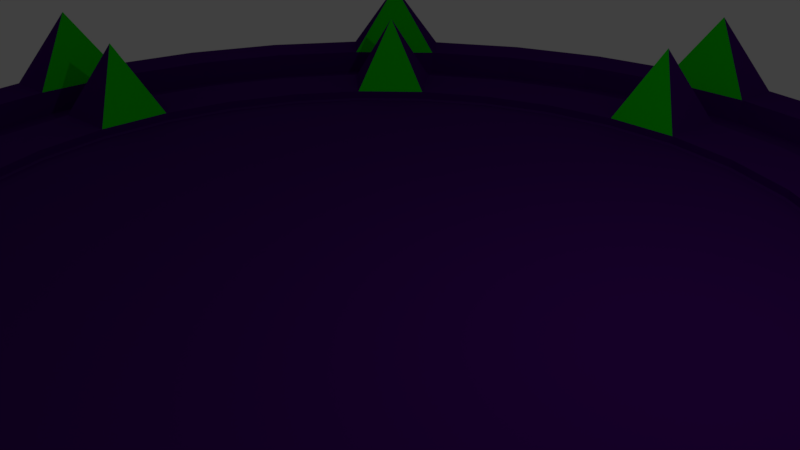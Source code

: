 # Source: island_base.blend  (saved by Blender 2.78.0; exported with 4.5.12 LTS)
import bpy
from mathutils import Matrix  # noqa: F401  (used for matrix-valued properties, if any)

bpy.ops.wm.read_factory_settings(use_empty=True)
scene = bpy.context.scene
scene.name = 'Scene'

# ---- collections
col_collection_1 = bpy.data.collections.new('Collection 1'); scene.collection.children.link(col_collection_1)

# ---- materials (node trees are filled in below, after node groups)
mat_base = bpy.data.materials.new('base')
mat_base.alpha_threshold = 0.0
mat_base.use_transparent_shadow = False
mat_base.diffuse_color = (0.06261, 0.003105, 0.1679, 1.0)
mat_base.roughness = 0.5
mat_base_emissive = bpy.data.materials.new('base_emissive')
mat_base_emissive.alpha_threshold = 0.0
mat_base_emissive.use_transparent_shadow = False
mat_base_emissive.diffuse_color = (0.004432, 0.8, 0.0, 1.0)
mat_base_emissive.roughness = 0.5

# ---- material node trees

# ---- world
world_world = bpy.data.worlds.new('World'); scene.world = world_world
world_world.color = (0.05088, 0.05088, 0.05088)
world_world.use_sun_shadow = False
world_world.sun_shadow_jitter_overblur = 0.0
world_world.cycles.sampling_method = 'MANUAL'

# ---- cameras
cam_camera = bpy.data.cameras.new('Camera')
cam_camera.clip_end = 100.0
cam_camera.lens = 35.0
cam_camera.sensor_width = 32.0
cam_camera.sensor_height = 18.0
cam_camera.ortho_scale = 7.314
cam_camera.dof.focus_distance = 0.0
cam_camera.dof.aperture_fstop = 128.0

# ---- lights
light_lamp = bpy.data.lights.new('Lamp', 'POINT')
light_lamp.transmission_factor = 0.0
light_lamp.cutoff_distance = 30.0
light_lamp.energy = 100.0
light_lamp.shadow_buffer_clip_start = 1.001
light_lamp.shadow_soft_size = 0.1
light_lamp.shadow_maximum_resolution = 0.006
light_lamp.use_absolute_resolution = True

# ---- meshes
me_circle = bpy.data.meshes.new('Circle')
me_circle.from_pydata([(-0.7559, 8.071, 0.4281), (-2.316, 7.769, 0.4281), (-3.787, 7.168, 0.4281), (-5.113, 6.291, 0.4281), (-6.242, 5.173, 0.4281), (-7.131, 3.856, 0.4281), (-7.746, 2.39, 0.4281), (-8.064, 0.8333, 0.4281), (-8.071, -0.7559, 0.4281), (-7.769, -2.316, 0.4281), (-7.168, -3.787, 0.4281), (-6.291, -5.113, 0.4281), (-5.173, -6.242, 0.4281), (-3.856, -7.131, 0.4281), (-2.39, -7.746, 0.4281), (-0.8333, -8.064, 0.4281), (0.7559, -8.071, 0.4281), (2.316, -7.769, 0.4281), (3.787, -7.168, 0.4281), (5.113, -6.291, 0.4281), (6.242, -5.173, 0.4281), (7.131, -3.856, 0.4281), (7.746, -2.39, 0.4281), (8.064, -0.8333, 0.4281), (8.071, 0.7559, 0.4281), (7.769, 2.316, 0.4281), (7.168, 3.787, 0.4281), (6.291, 5.113, 0.4281), (5.173, 6.242, 0.4281), (3.856, 7.131, 0.4281), (2.39, 7.746, 0.4281), (0.8333, 8.064, 0.4281), (-0.7559, 8.071, 0.002436), (-2.316, 7.769, 0.002436), (-3.787, 7.168, 0.002436), (-5.113, 6.291, 0.002436), (-6.242, 5.173, 0.002436), (-7.131, 3.856, 0.002436), (-7.746, 2.39, 0.002436), (-8.064, 0.8333, 0.002436), (-8.071, -0.7559, 0.002436), (-7.769, -2.316, 0.002436), (-7.168, -3.787, 0.002436), (-6.291, -5.113, 0.002436), (-5.173, -6.242, 0.002436), (-3.856, -7.131, 0.002436), (-2.39, -7.746, 0.002436), (-0.8333, -8.064, 0.002436), (0.7559, -8.071, 0.002436), (2.316, -7.769, 0.002436), (3.787, -7.168, 0.002436), (5.113, -6.291, 0.002436), (6.242, -5.173, 0.002436), (7.131, -3.856, 0.002436), (7.746, -2.39, 0.002436), (8.064, -0.8333, 0.002436), (8.071, 0.7559, 0.002436), (7.769, 2.316, 0.002436), (7.168, 3.787, 0.002436), (6.291, 5.113, 0.002436), (5.173, 6.242, 0.002436), (3.856, 7.131, 0.002436), (2.39, 7.746, 0.002436), (0.8333, 8.064, 0.002436), (-0.5776, 6.168, 0.1884), (-1.77, 5.937, 0.1884), (-2.894, 5.477, 0.1884), (-3.907, 4.807, 0.1884), (-4.77, 3.953, 0.1884), (-5.449, 2.946, 0.1884), (-5.919, 1.827, 0.1884), (-6.162, 0.6368, 0.1884), (-6.168, -0.5776, 0.1884), (-5.937, -1.77, 0.1884), (-5.477, -2.894, 0.1884), (-4.807, -3.907, 0.1884), (-3.953, -4.77, 0.1884), (-2.946, -5.449, 0.1884), (-1.827, -5.919, 0.1884), (-0.6368, -6.162, 0.1884), (0.5776, -6.168, 0.1884), (1.77, -5.937, 0.1884), (2.894, -5.477, 0.1884), (3.907, -4.807, 0.1884), (4.77, -3.953, 0.1884), (5.449, -2.946, 0.1884), (5.919, -1.827, 0.1884), (6.162, -0.6368, 0.1884), (6.168, 0.5776, 0.1884), (5.937, 1.77, 0.1884), (5.477, 2.894, 0.1884), (4.807, 3.907, 0.1884), (3.953, 4.77, 0.1884), (2.946, 5.449, 0.1884), (1.827, 5.919, 0.1884), (0.6367, 6.162, 0.1884), (-0.5776, 6.168, 0.1884), (-1.77, 5.937, 0.1884), (-2.894, 5.477, 0.1884), (-3.907, 4.807, 0.1884), (-4.77, 3.953, 0.1884), (-5.449, 2.946, 0.1884), (-5.919, 1.827, 0.1884), (-6.162, 0.6368, 0.1884), (-6.168, -0.5776, 0.1884), (-5.937, -1.77, 0.1884), (-5.477, -2.894, 0.1884), (-4.807, -3.907, 0.1884), (-3.953, -4.77, 0.1884), (-2.946, -5.449, 0.1884), (-1.827, -5.919, 0.1884), (-0.6368, -6.162, 0.1884), (0.5776, -6.168, 0.1884), (1.77, -5.937, 0.1884), (2.894, -5.477, 0.1884), (3.907, -4.807, 0.1884), (4.77, -3.953, 0.1884), (5.449, -2.946, 0.1884), (5.919, -1.827, 0.1884), (6.162, -0.6368, 0.1884), (6.168, 0.5776, 0.1884), (5.937, 1.77, 0.1884), (5.477, 2.894, 0.1884), (4.807, 3.907, 0.1884), (3.953, 4.77, 0.1884), (2.946, 5.449, 0.1884), (1.827, 5.919, 0.1884), (0.6367, 6.162, 0.1884), (-0.8978, 8.969, 0.05791), (-0.783, 8.979, 0.05791), (-0.8355, 8.922, 0.0), (-2.52, 8.654, 0.05791), (-2.56, 8.587, 0.0), (-2.63, 8.621, 0.05791), (-4.16, 7.996, 0.05791), (-4.186, 7.923, 0.0), (-4.262, 7.942, 0.05791), (-5.64, 7.031, 0.05791), (-5.651, 6.954, 0.0), (-5.729, 6.958, 0.05791), (-6.903, 5.796, 0.05791), (-6.899, 5.718, 0.0), (-6.977, 5.707, 0.05791), (-7.901, 4.338, 0.05791), (-7.882, 4.262, 0.0), (-7.956, 4.236, 0.05791), (-8.596, 2.713, 0.05791), (-8.562, 2.642, 0.0), (-8.629, 2.603, 0.05791), (-8.96, 0.9838, 0.05791), (-8.913, 0.9211, 0.0), (-8.971, 0.8691, 0.05791), (-8.979, -0.783, 0.05791), (-8.922, -0.8355, 0.0), (-8.969, -0.8978, 0.05791), (-8.654, -2.52, 0.05791), (-8.587, -2.56, 0.0), (-8.621, -2.63, 0.05791), (-7.996, -4.16, 0.05791), (-7.923, -4.186, 0.0), (-7.942, -4.262, 0.05791), (-7.031, -5.64, 0.05791), (-6.954, -5.651, 0.0), (-6.958, -5.729, 0.05791), (-5.796, -6.903, 0.05791), (-5.718, -6.899, 0.0), (-5.707, -6.977, 0.05791), (-4.338, -7.901, 0.05791), (-4.262, -7.882, 0.0), (-4.236, -7.956, 0.05791), (-2.713, -8.596, 0.05791), (-2.642, -8.562, 0.0), (-2.603, -8.63, 0.05791), (-0.9838, -8.96, 0.05791), (-0.9211, -8.913, 0.0), (-0.8691, -8.971, 0.05791), (0.783, -8.979, 0.05791), (0.8355, -8.922, 0.0), (0.8978, -8.969, 0.05791), (2.52, -8.654, 0.05791), (2.56, -8.587, 0.0), (2.63, -8.621, 0.05791), (4.16, -7.996, 0.05791), (4.186, -7.923, 0.0), (4.262, -7.942, 0.05791), (5.64, -7.031, 0.05791), (5.651, -6.954, 0.0), (5.729, -6.958, 0.05791), (6.903, -5.796, 0.05791), (6.899, -5.718, 0.0), (6.977, -5.707, 0.05791), (7.901, -4.338, 0.05791), (7.882, -4.262, 0.0), (7.956, -4.236, 0.05791), (8.596, -2.713, 0.05791), (8.562, -2.642, 0.0), (8.63, -2.603, 0.05791), (8.96, -0.9838, 0.05791), (8.913, -0.9211, 0.0), (8.971, -0.8691, 0.05791), (8.979, 0.783, 0.05791), (8.922, 0.8355, 0.0), (8.969, 0.8978, 0.05791), (8.654, 2.52, 0.05791), (8.587, 2.56, 0.0), (8.621, 2.63, 0.05791), (7.996, 4.16, 0.05791), (7.923, 4.186, 0.0), (7.942, 4.262, 0.05791), (7.031, 5.64, 0.05791), (6.954, 5.651, 0.0), (6.958, 5.729, 0.05791), (5.796, 6.903, 0.05791), (5.718, 6.899, 0.0), (5.707, 6.977, 0.05791), (4.338, 7.901, 0.05791), (4.262, 7.882, 0.0), (4.236, 7.956, 0.05791), (2.713, 8.596, 0.05791), (2.642, 8.562, 0.0), (2.603, 8.63, 0.05791), (0.9838, 8.96, 0.05791), (0.9211, 8.913, 0.0), (0.8691, 8.971, 0.05791), (-0.8355, 8.922, 0.4281), (-0.783, 8.979, 0.3702), (-0.8978, 8.969, 0.3702), (-2.52, 8.654, 0.3702), (-2.63, 8.621, 0.3702), (-2.56, 8.587, 0.4281), (-4.16, 7.996, 0.3702), (-4.262, 7.942, 0.3702), (-4.186, 7.923, 0.4281), (-5.64, 7.031, 0.3702), (-5.729, 6.958, 0.3702), (-5.651, 6.954, 0.4281), (-6.903, 5.796, 0.3702), (-6.977, 5.707, 0.3702), (-6.899, 5.718, 0.4281), (-7.901, 4.338, 0.3702), (-7.956, 4.236, 0.3702), (-7.882, 4.262, 0.4281), (-8.596, 2.713, 0.3702), (-8.629, 2.603, 0.3702), (-8.562, 2.642, 0.4281), (-8.96, 0.9838, 0.3702), (-8.971, 0.8691, 0.3702), (-8.913, 0.9211, 0.4281), (-8.979, -0.783, 0.3702), (-8.969, -0.8978, 0.3702), (-8.922, -0.8355, 0.4281), (-8.654, -2.52, 0.3702), (-8.621, -2.63, 0.3702), (-8.587, -2.56, 0.4281), (-7.996, -4.16, 0.3702), (-7.942, -4.262, 0.3702), (-7.923, -4.186, 0.4281), (-7.031, -5.64, 0.3702), (-6.958, -5.729, 0.3702), (-6.954, -5.651, 0.4281), (-5.796, -6.903, 0.3702), (-5.707, -6.977, 0.3702), (-5.718, -6.899, 0.4281), (-4.338, -7.901, 0.3702), (-4.236, -7.956, 0.3702), (-4.262, -7.882, 0.4281), (-2.713, -8.596, 0.3702), (-2.603, -8.63, 0.3702), (-2.642, -8.562, 0.4281), (-0.9838, -8.96, 0.3702), (-0.8691, -8.971, 0.3702), (-0.9211, -8.913, 0.4281), (0.783, -8.979, 0.3702), (0.8978, -8.969, 0.3702), (0.8355, -8.922, 0.4281), (2.52, -8.654, 0.3702), (2.63, -8.621, 0.3702), (2.56, -8.587, 0.4281), (4.16, -7.996, 0.3702), (4.262, -7.942, 0.3702), (4.186, -7.923, 0.4281), (5.64, -7.031, 0.3702), (5.729, -6.958, 0.3702), (5.651, -6.954, 0.4281), (6.903, -5.796, 0.3702), (6.977, -5.707, 0.3702), (6.899, -5.718, 0.4281), (7.901, -4.338, 0.3702), (7.956, -4.236, 0.3702), (7.882, -4.262, 0.4281), (8.596, -2.713, 0.3702), (8.63, -2.603, 0.3702), (8.562, -2.642, 0.4281), (8.96, -0.9838, 0.3702), (8.971, -0.8691, 0.3702), (8.913, -0.9211, 0.4281), (8.979, 0.783, 0.3702), (8.969, 0.8978, 0.3702), (8.922, 0.8355, 0.4281), (8.654, 2.52, 0.3702), (8.621, 2.63, 0.3702), (8.587, 2.56, 0.4281), (7.996, 4.16, 0.3702), (7.942, 4.262, 0.3702), (7.923, 4.186, 0.4281), (7.031, 5.64, 0.3702), (6.958, 5.729, 0.3702), (6.954, 5.651, 0.4281), (5.796, 6.903, 0.3702), (5.707, 6.977, 0.3702), (5.718, 6.899, 0.4281), (4.338, 7.901, 0.3702), (4.236, 7.956, 0.3702), (4.262, 7.882, 0.4281), (2.713, 8.596, 0.3702), (2.603, 8.63, 0.3702), (2.642, 8.562, 0.4281), (0.9838, 8.96, 0.3702), (0.8691, 8.971, 0.3702), (0.9211, 8.913, 0.4281), (-0.7128, 7.291, 0.03241), (-0.6533, 7.296, 0.03241), (-0.6861, 7.327, 0.002436), (-2.064, 7.029, 0.03241), (-2.102, 7.052, 0.002436), (-2.121, 7.012, 0.03241), (-3.396, 6.491, 0.03241), (-3.438, 6.506, 0.002436), (-3.449, 6.463, 0.03241), (-4.597, 5.704, 0.03241), (-4.641, 5.711, 0.002436), (-4.643, 5.666, 0.03241), (-5.621, 4.697, 0.03241), (-5.666, 4.696, 0.002436), (-5.659, 4.651, 0.03241), (-6.43, 3.51, 0.03241), (-6.473, 3.5, 0.002436), (-6.458, 3.458, 0.03241), (-6.991, 2.189, 0.03241), (-7.031, 2.17, 0.002436), (-7.009, 2.132, 0.03241), (-7.284, 0.7827, 0.03241), (-7.32, 0.7564, 0.002436), (-7.29, 0.7233, 0.03241), (-7.296, -0.6534, 0.03241), (-7.327, -0.6861, 0.002436), (-7.291, -0.7128, 0.03241), (-7.029, -2.064, 0.03241), (-7.052, -2.102, 0.002436), (-7.012, -2.121, 0.03241), (-6.491, -3.396, 0.03241), (-6.506, -3.438, 0.002436), (-6.463, -3.449, 0.03241), (-5.704, -4.597, 0.03241), (-5.711, -4.641, 0.002436), (-5.666, -4.643, 0.03241), (-4.697, -5.621, 0.03241), (-4.696, -5.666, 0.002436), (-4.651, -5.659, 0.03241), (-3.51, -6.43, 0.03241), (-3.5, -6.473, 0.002436), (-3.458, -6.458, 0.03241), (-2.189, -6.991, 0.03241), (-2.17, -7.031, 0.002436), (-2.132, -7.009, 0.03241), (-0.7827, -7.284, 0.03241), (-0.7564, -7.32, 0.002436), (-0.7233, -7.29, 0.03241), (0.6534, -7.296, 0.03241), (0.6861, -7.327, 0.002436), (0.7128, -7.291, 0.03241), (2.064, -7.029, 0.03241), (2.102, -7.052, 0.002436), (2.121, -7.012, 0.03241), (3.396, -6.491, 0.03241), (3.438, -6.506, 0.002436), (3.449, -6.463, 0.03241), (4.597, -5.704, 0.03241), (4.641, -5.711, 0.002436), (4.643, -5.666, 0.03241), (5.621, -4.697, 0.03241), (5.666, -4.696, 0.002436), (5.659, -4.651, 0.03241), (6.43, -3.51, 0.03241), (6.473, -3.5, 0.002436), (6.458, -3.458, 0.03241), (6.991, -2.189, 0.03241), (7.031, -2.17, 0.002436), (7.009, -2.132, 0.03241), (7.284, -0.7827, 0.03241), (7.32, -0.7564, 0.002436), (7.29, -0.7233, 0.03241), (7.296, 0.6534, 0.03241), (7.327, 0.6861, 0.002436), (7.291, 0.7128, 0.03241), (7.029, 2.064, 0.03241), (7.052, 2.102, 0.002436), (7.012, 2.121, 0.03241), (6.491, 3.396, 0.03241), (6.506, 3.438, 0.002436), (6.463, 3.449, 0.03241), (5.704, 4.597, 0.03241), (5.711, 4.641, 0.002436), (5.666, 4.643, 0.03241), (4.697, 5.621, 0.03241), (4.695, 5.666, 0.002436), (4.651, 5.659, 0.03241), (3.51, 6.43, 0.03241), (3.5, 6.473, 0.002436), (3.458, 6.458, 0.03241), (2.189, 6.991, 0.03241), (2.17, 7.031, 0.002436), (2.132, 7.009, 0.03241), (0.7827, 7.284, 0.03241), (0.7564, 7.32, 0.002436), (0.7233, 7.29, 0.03241), (-0.6805, 7.267, 0.1884), (-0.6533, 7.296, 0.1585), (-0.7128, 7.291, 0.1585), (-2.064, 7.029, 0.1585), (-2.121, 7.012, 0.1585), (-2.085, 6.994, 0.1884), (-3.396, 6.491, 0.1585), (-3.449, 6.463, 0.1585), (-3.41, 6.453, 0.1884), (-4.597, 5.704, 0.1585), (-4.643, 5.666, 0.1585), (-4.603, 5.664, 0.1884), (-5.621, 4.697, 0.1585), (-5.659, 4.651, 0.1585), (-5.619, 4.657, 0.1884), (-6.43, 3.51, 0.1585), (-6.458, 3.458, 0.1585), (-6.42, 3.471, 0.1884), (-6.991, 2.189, 0.1585), (-7.009, 2.132, 0.1585), (-6.974, 2.152, 0.1884), (-7.284, 0.7827, 0.1585), (-7.29, 0.7233, 0.1585), (-7.26, 0.7502, 0.1884), (-7.296, -0.6534, 0.1585), (-7.291, -0.7128, 0.1585), (-7.267, -0.6805, 0.1884), (-7.029, -2.064, 0.1585), (-7.012, -2.121, 0.1585), (-6.994, -2.085, 0.1884), (-6.491, -3.396, 0.1585), (-6.463, -3.449, 0.1585), (-6.453, -3.41, 0.1884), (-5.704, -4.597, 0.1585), (-5.666, -4.643, 0.1585), (-5.664, -4.603, 0.1884), (-4.697, -5.621, 0.1585), (-4.651, -5.659, 0.1585), (-4.657, -5.619, 0.1884), (-3.51, -6.43, 0.1585), (-3.458, -6.458, 0.1585), (-3.471, -6.42, 0.1884), (-2.189, -6.991, 0.1585), (-2.132, -7.009, 0.1585), (-2.152, -6.974, 0.1884), (-0.7827, -7.284, 0.1585), (-0.7233, -7.29, 0.1585), (-0.7502, -7.26, 0.1884), (0.6534, -7.296, 0.1585), (0.7128, -7.291, 0.1585), (0.6805, -7.267, 0.1884), (2.064, -7.029, 0.1585), (2.121, -7.012, 0.1585), (2.085, -6.994, 0.1884), (3.396, -6.491, 0.1585), (3.449, -6.463, 0.1585), (3.41, -6.453, 0.1884), (4.597, -5.704, 0.1585), (4.643, -5.666, 0.1585), (4.603, -5.664, 0.1884), (5.621, -4.697, 0.1585), (5.659, -4.651, 0.1585), (5.619, -4.657, 0.1884), (6.43, -3.51, 0.1585), (6.458, -3.458, 0.1585), (6.42, -3.471, 0.1884), (6.991, -2.189, 0.1585), (7.009, -2.132, 0.1585), (6.974, -2.152, 0.1884), (7.284, -0.7827, 0.1585), (7.29, -0.7233, 0.1585), (7.26, -0.7502, 0.1884), (7.296, 0.6534, 0.1585), (7.291, 0.7128, 0.1585), (7.267, 0.6805, 0.1884), (7.029, 2.064, 0.1585), (7.012, 2.121, 0.1585), (6.994, 2.085, 0.1884), (6.491, 3.396, 0.1585), (6.463, 3.449, 0.1585), (6.453, 3.41, 0.1884), (5.704, 4.597, 0.1585), (5.666, 4.643, 0.1585), (5.664, 4.603, 0.1884), (4.697, 5.621, 0.1585), (4.651, 5.659, 0.1585), (4.657, 5.619, 0.1884), (3.51, 6.43, 0.1585), (3.458, 6.458, 0.1585), (3.471, 6.42, 0.1884), (2.189, 6.991, 0.1585), (2.132, 7.009, 0.1585), (2.152, 6.974, 0.1884), (0.7827, 7.284, 0.1585), (0.7233, 7.29, 0.1585), (0.7502, 7.26, 0.1884), (-0.6079, 6.162, 0.1576), (-0.5468, 6.168, 0.1576), (-0.5776, 6.168, 0.1884), (-1.74, 5.942, 0.1576), (-1.77, 5.937, 0.1884), (-1.798, 5.925, 0.1576), (-2.865, 5.489, 0.1576), (-2.894, 5.477, 0.1884), (-2.92, 5.46, 0.1576), (-3.881, 4.824, 0.1576), (-3.907, 4.807, 0.1884), (-3.929, 4.786, 0.1576), (-4.748, 3.975, 0.1576), (-4.77, 3.953, 0.1884), (-4.787, 3.927, 0.1576), (-5.432, 2.972, 0.1576), (-5.449, 2.946, 0.1884), (-5.461, 2.918, 0.1576), (-5.907, 1.855, 0.1576), (-5.919, 1.827, 0.1884), (-5.925, 1.796, 0.1576), (-6.156, 0.667, 0.1576), (-6.162, 0.6368, 0.1884), (-6.162, 0.6059, 0.1576), (-6.168, -0.5468, 0.1576), (-6.168, -0.5776, 0.1884), (-6.162, -0.6079, 0.1576), (-5.942, -1.74, 0.1576), (-5.937, -1.77, 0.1884), (-5.925, -1.798, 0.1576), (-5.489, -2.865, 0.1576), (-5.477, -2.894, 0.1884), (-5.46, -2.92, 0.1576), (-4.824, -3.881, 0.1576), (-4.807, -3.907, 0.1884), (-4.786, -3.929, 0.1576), (-3.975, -4.748, 0.1576), (-3.953, -4.77, 0.1884), (-3.927, -4.787, 0.1576), (-2.972, -5.432, 0.1576), (-2.946, -5.449, 0.1884), (-2.918, -5.461, 0.1576), (-1.855, -5.907, 0.1576), (-1.827, -5.919, 0.1884), (-1.796, -5.925, 0.1576), (-0.667, -6.156, 0.1576), (-0.6368, -6.162, 0.1884), (-0.6059, -6.162, 0.1576), (0.5468, -6.168, 0.1576), (0.5776, -6.168, 0.1884), (0.6079, -6.162, 0.1576), (1.74, -5.942, 0.1576), (1.77, -5.937, 0.1884), (1.798, -5.925, 0.1576), (2.865, -5.489, 0.1576), (2.894, -5.477, 0.1884), (2.92, -5.46, 0.1576), (3.881, -4.824, 0.1576), (3.907, -4.807, 0.1884), (3.929, -4.786, 0.1576), (4.748, -3.975, 0.1576), (4.77, -3.953, 0.1884), (4.787, -3.927, 0.1576), (5.432, -2.972, 0.1576), (5.449, -2.946, 0.1884), (5.461, -2.918, 0.1576), (5.907, -1.855, 0.1576), (5.919, -1.827, 0.1884), (5.925, -1.796, 0.1576), (6.156, -0.667, 0.1576), (6.162, -0.6368, 0.1884), (6.162, -0.6059, 0.1576), (6.168, 0.5468, 0.1576), (6.168, 0.5776, 0.1884), (6.162, 0.6079, 0.1576), (5.942, 1.74, 0.1576), (5.937, 1.77, 0.1884), (5.925, 1.798, 0.1576), (5.489, 2.865, 0.1576), (5.477, 2.894, 0.1884), (5.46, 2.92, 0.1576), (4.824, 3.881, 0.1576), (4.807, 3.907, 0.1884), (4.786, 3.929, 0.1576), (3.975, 4.748, 0.1576), (3.953, 4.77, 0.1884), (3.927, 4.787, 0.1576), (2.972, 5.432, 0.1576), (2.946, 5.449, 0.1884), (2.918, 5.461, 0.1576), (1.855, 5.907, 0.1576), (1.827, 5.919, 0.1884), (1.796, 5.925, 0.1576), (0.667, 6.156, 0.1576), (0.6367, 6.162, 0.1884), (0.6059, 6.162, 0.1576), (-0.6079, 6.162, 0.05472), (-0.5747, 6.137, 0.0239), (-0.5468, 6.168, 0.05472), (-1.74, 5.942, 0.05472), (-1.798, 5.925, 0.05472), (-1.761, 5.907, 0.0239), (-2.865, 5.489, 0.05472), (-2.92, 5.46, 0.05472), (-2.879, 5.45, 0.0239), (-3.881, 4.824, 0.05472), (-3.929, 4.786, 0.05472), (-3.887, 4.783, 0.0239), (-4.748, 3.975, 0.05472), (-4.787, 3.927, 0.05472), (-4.746, 3.933, 0.0239), (-5.432, 2.972, 0.05472), (-5.461, 2.918, 0.05472), (-5.422, 2.932, 0.0239), (-5.907, 1.855, 0.05472), (-5.925, 1.796, 0.05472), (-5.89, 1.818, 0.0239), (-6.156, 0.667, 0.05472), (-6.162, 0.6059, 0.05472), (-6.131, 0.6336, 0.0239), (-6.168, -0.5468, 0.05472), (-6.162, -0.6079, 0.05472), (-6.137, -0.5747, 0.0239), (-5.942, -1.74, 0.05472), (-5.925, -1.798, 0.05472), (-5.907, -1.761, 0.0239), (-5.489, -2.865, 0.05472), (-5.46, -2.92, 0.05472), (-5.45, -2.879, 0.0239), (-4.824, -3.881, 0.05472), (-4.786, -3.929, 0.05472), (-4.783, -3.887, 0.0239), (-3.975, -4.748, 0.05472), (-3.927, -4.787, 0.05472), (-3.933, -4.746, 0.0239), (-2.972, -5.432, 0.05472), (-2.918, -5.461, 0.05472), (-2.932, -5.422, 0.0239), (-1.855, -5.907, 0.05472), (-1.796, -5.925, 0.05472), (-1.818, -5.89, 0.0239), (-0.667, -6.156, 0.05472), (-0.6059, -6.162, 0.05472), (-0.6336, -6.131, 0.0239), (0.5468, -6.168, 0.05472), (0.6079, -6.162, 0.05472), (0.5747, -6.137, 0.0239), (1.74, -5.942, 0.05472), (1.798, -5.925, 0.05472), (1.761, -5.907, 0.0239), (2.865, -5.489, 0.05472), (2.92, -5.46, 0.05472), (2.879, -5.45, 0.0239), (3.881, -4.824, 0.05472), (3.929, -4.786, 0.05472), (3.887, -4.783, 0.0239), (4.748, -3.975, 0.05472), (4.787, -3.927, 0.05472), (4.746, -3.933, 0.0239), (5.432, -2.972, 0.05472), (5.461, -2.918, 0.05472), (5.422, -2.932, 0.0239), (5.907, -1.855, 0.05472), (5.925, -1.796, 0.05472), (5.89, -1.818, 0.0239), (6.156, -0.667, 0.05472), (6.162, -0.6059, 0.05472), (6.131, -0.6336, 0.0239), (6.168, 0.5468, 0.05472), (6.162, 0.6079, 0.05472), (6.137, 0.5747, 0.0239), (5.942, 1.74, 0.05472), (5.925, 1.798, 0.05472), (5.907, 1.761, 0.0239), (5.489, 2.865, 0.05472), (5.46, 2.92, 0.05472), (5.45, 2.879, 0.0239), (4.824, 3.881, 0.05472), (4.786, 3.929, 0.05472), (4.783, 3.887, 0.0239), (3.975, 4.748, 0.05472), (3.927, 4.787, 0.05472), (3.933, 4.746, 0.0239), (2.972, 5.432, 0.05472), (2.918, 5.461, 0.05472), (2.932, 5.422, 0.0239), (1.855, 5.907, 0.05472), (1.796, 5.925, 0.05472), (1.818, 5.89, 0.0239), (0.667, 6.156, 0.05472), (0.6059, 6.162, 0.05472), (0.6336, 6.131, 0.0239), (-5.976, 6.034, 1.691), (-2.603, -8.63, 0.05791), (-8.493, 0.04074, 1.691), (-7.996, -4.16, 0.05791), (-6.034, -5.976, 1.691), (-8.96, 0.9838, 0.05791), (-0.04074, -8.493, 1.691), (-6.903, 5.796, 0.05791), (5.976, -6.034, 1.691), (-2.52, 8.654, 0.05791), (8.493, -0.04073, 1.691), (8.971, -0.8691, 0.05791), (6.034, 5.976, 1.691), (6.977, -5.707, 0.05791), (0.04073, 8.493, 1.691), (2.63, -8.621, 0.05791), (-4.725, 4.77, 1.451), (-4.338, -7.901, 0.05791), (-6.714, 0.03221, 1.451), (-6.958, -5.729, 0.05791), (-4.77, -4.725, 1.451), (-8.969, -0.8978, 0.05791), (-0.0322, -6.714, 1.451), (-7.956, 4.236, 0.05791), (4.725, -4.77, 1.451), (-4.262, 7.942, 0.05791), (6.714, -0.0322, 1.451), (8.596, -2.713, 0.05791), (4.77, 4.725, 1.451), (5.64, -7.031, 0.05791), (0.0322, 6.714, 1.451), (0.783, -8.979, 0.05791), (-2.713, -8.596, 0.05791), (-4.236, -7.956, 0.05791), (-8.621, -2.63, 0.05791), (-8.654, -2.52, 0.05791), (-8.629, 2.603, 0.05791), (-8.596, 2.713, 0.05791), (-5.729, 6.958, 0.05791), (-5.64, 7.031, 0.05791), (-0.783, 8.979, 0.05791), (-0.8978, 8.969, 0.05791), (8.96, -0.9838, 0.05791), (8.63, -2.603, 0.05791), (6.903, -5.796, 0.05791), (5.729, -6.958, 0.05791), (2.52, -8.654, 0.05791), (0.8978, -8.969, 0.05791), (-5.707, -6.977, 0.05791), (-5.796, -6.903, 0.05791), (-7.031, -5.64, 0.05791), (-7.942, -4.262, 0.05791), (-8.979, -0.783, 0.05791), (-8.971, 0.8691, 0.05791), (-7.901, 4.338, 0.05791), (-6.977, 5.707, 0.05791), (-4.16, 7.996, 0.05791), (-2.63, 8.621, 0.05791), (7.956, -4.236, 0.05791), (7.901, -4.338, 0.05791), (4.262, -7.942, 0.05791), (4.16, -7.996, 0.05791), (-0.8691, -8.971, 0.05791), (-0.9838, -8.96, 0.05791), (8.979, 0.783, 0.05791), (8.969, 0.8978, 0.05791), (8.654, 2.52, 0.05791), (8.621, 2.63, 0.05791), (7.996, 4.16, 0.05791), (7.942, 4.262, 0.05791), (7.031, 5.64, 0.05791), (6.958, 5.729, 0.05791), (5.796, 6.903, 0.05791), (5.707, 6.977, 0.05791), (4.338, 7.901, 0.05791), (4.236, 7.956, 0.05791), (2.713, 8.596, 0.05791), (2.603, 8.63, 0.05791), (0.9838, 8.96, 0.05791), (0.8691, 8.971, 0.05791), (-0.783, 8.979, 0.3702), (-0.8978, 8.969, 0.3702), (-2.52, 8.654, 0.3702), (-2.63, 8.621, 0.3702), (-4.16, 7.996, 0.3702), (-4.262, 7.942, 0.3702), (-5.64, 7.031, 0.3702), (-5.729, 6.958, 0.3702), (-6.903, 5.796, 0.3702), (-6.977, 5.707, 0.3702), (-7.901, 4.338, 0.3702), (-7.956, 4.236, 0.3702), (-8.596, 2.713, 0.3702), (-8.629, 2.603, 0.3702), (-8.96, 0.9838, 0.3702), (-8.971, 0.8691, 0.3702), (-8.979, -0.783, 0.3702), (-8.969, -0.8978, 0.3702), (-8.654, -2.52, 0.3702), (-8.621, -2.63, 0.3702), (-7.996, -4.16, 0.3702), (-7.942, -4.262, 0.3702), (-7.031, -5.64, 0.3702), (-6.958, -5.729, 0.3702), (-5.796, -6.903, 0.3702), (-5.707, -6.977, 0.3702), (-4.338, -7.901, 0.3702), (-4.236, -7.956, 0.3702), (-2.713, -8.596, 0.3702), (-2.603, -8.63, 0.3702), (-0.9838, -8.96, 0.3702), (-0.8691, -8.971, 0.3702), (0.783, -8.979, 0.3702), (0.8978, -8.969, 0.3702), (2.52, -8.654, 0.3702), (2.63, -8.621, 0.3702), (4.16, -7.996, 0.3702), (4.262, -7.942, 0.3702), (5.64, -7.031, 0.3702), (5.729, -6.958, 0.3702), (6.903, -5.796, 0.3702), (6.977, -5.707, 0.3702), (7.901, -4.338, 0.3702), (7.956, -4.236, 0.3702), (8.596, -2.713, 0.3702), (8.63, -2.603, 0.3702), (8.96, -0.9838, 0.3702), (8.971, -0.8691, 0.3702), (8.979, 0.783, 0.3702), (8.969, 0.8978, 0.3702), (8.654, 2.52, 0.3702), (8.621, 2.63, 0.3702), (7.996, 4.16, 0.3702), (7.942, 4.262, 0.3702), (7.031, 5.64, 0.3702), (6.958, 5.729, 0.3702), (5.796, 6.903, 0.3702), (5.707, 6.977, 0.3702), (4.338, 7.901, 0.3702), (4.236, 7.956, 0.3702), (2.713, 8.596, 0.3702), (2.603, 8.63, 0.3702), (0.9838, 8.96, 0.3702), (0.8691, 8.971, 0.3702)], [], [(223, 129, 225, 318), (235, 238, 704), (187, 188, 284, 282), (148, 149, 245, 243), (190, 191, 287, 285), (151, 152, 248, 246), (193, 194, 290, 288), (154, 155, 251, 249), (196, 197, 293, 291), (157, 158, 254, 252), (199, 200, 296, 294), (160, 161, 257, 255), (202, 203, 299, 297), (163, 164, 260, 258), (205, 206, 302, 300), (166, 167, 263, 261), (208, 209, 305, 303), (169, 170, 266, 264), (211, 212, 308, 306), (172, 173, 269, 267), (132, 130, 222, 219, 216, 213, 210, 207, 204, 201, 198, 195, 192, 189, 186, 183, 180, 177, 174, 171, 168, 165, 162, 159, 156, 153, 150, 147, 144, 141, 138, 135), (214, 215, 311, 309), (175, 176, 272, 270), (136, 137, 233, 231), (217, 218, 314, 312), (178, 179, 275, 273), (139, 140, 236, 234), (220, 221, 317, 315), (181, 182, 278, 276), (142, 143, 239, 237), (224, 229, 1, 0), (184, 185, 281, 279), (145, 146, 242, 240), (133, 134, 230, 228), (29, 30, 62, 61), (268, 271, 15, 14), (7, 247, 706), (310, 313, 29, 28), (430, 68, 720), (232, 235, 3, 2), (313, 316, 30, 29), (274, 277, 17, 16), (8, 7, 706), (316, 319, 31, 30), (277, 280, 18, 17), (238, 241, 5, 4), (280, 283, 19, 18), (241, 244, 6, 5), (229, 232, 2, 1), (271, 274, 710), (244, 247, 7, 6), (286, 289, 21, 20), (67, 427, 720), (289, 292, 22, 21), (250, 253, 9, 8), (292, 295, 23, 22), (253, 256, 10, 9), (80, 79, 726), (256, 259, 11, 10), (298, 301, 25, 24), (427, 430, 720), (301, 304, 26, 25), (262, 265, 13, 12), (304, 307, 27, 26), (265, 268, 14, 13), (382, 383, 479, 477), (16, 17, 49, 48), (3, 4, 36, 35), (30, 31, 63, 62), (17, 18, 50, 49), (4, 5, 37, 36), (31, 0, 32, 63), (18, 19, 51, 50), (5, 6, 38, 37), (19, 20, 52, 51), (6, 7, 39, 38), (20, 21, 53, 52), (7, 8, 40, 39), (21, 22, 54, 53), (8, 9, 41, 40), (22, 23, 55, 54), (9, 10, 42, 41), (23, 24, 56, 55), (10, 11, 43, 42), (24, 25, 57, 56), (11, 12, 44, 43), (25, 26, 58, 57), (12, 13, 45, 44), (26, 27, 59, 58), (13, 14, 46, 45), (0, 1, 33, 32), (27, 28, 60, 59), (14, 15, 47, 46), (1, 2, 34, 33), (28, 29, 61, 60), (15, 16, 48, 47), (2, 3, 35, 34), (54, 55, 390, 387), (343, 344, 440, 438), (385, 386, 482, 480), (346, 347, 443, 441), (388, 389, 485, 483), (349, 350, 446, 444), (391, 392, 488, 486), (352, 353, 449, 447), (394, 395, 491, 489), (355, 356, 452, 450), (397, 398, 494, 492), (358, 359, 455, 453), (400, 401, 497, 495), (361, 362, 458, 456), (403, 404, 500, 498), (364, 365, 461, 459), (415, 321, 417, 510), (406, 407, 503, 501), (367, 368, 464, 462), (328, 329, 425, 423), (409, 410, 506, 504), (370, 371, 467, 465), (331, 332, 428, 426), (412, 413, 509, 507), (373, 374, 470, 468), (334, 335, 431, 429), (416, 421, 65, 64), (376, 377, 473, 471), (337, 338, 434, 432), (32, 33, 324, 322), (379, 380, 476, 474), (340, 341, 437, 435), (496, 499, 91, 90), (41, 42, 351, 348), (55, 56, 393, 390), (42, 43, 354, 351), (56, 57, 396, 393), (43, 44, 357, 354), (57, 58, 399, 396), (44, 45, 360, 357), (58, 59, 402, 399), (45, 46, 363, 360), (63, 32, 322, 414), (59, 60, 405, 402), (46, 47, 366, 363), (33, 34, 327, 324), (60, 61, 408, 405), (47, 48, 369, 366), (34, 35, 330, 327), (61, 62, 411, 408), (48, 49, 372, 369), (35, 36, 333, 330), (62, 63, 414, 411), (49, 50, 375, 372), (36, 37, 336, 333), (325, 326, 422, 420), (50, 51, 378, 375), (37, 38, 339, 336), (51, 52, 381, 378), (38, 39, 342, 339), (52, 53, 384, 381), (39, 40, 345, 342), (53, 54, 387, 384), (40, 41, 348, 345), (65, 66, 98, 97), (457, 460, 78, 77), (502, 92, 732), (460, 463, 79, 78), (0, 31, 718), (502, 505, 93, 92), (238, 4, 704), (424, 427, 67, 66), (505, 508, 94, 93), (466, 469, 81, 80), (307, 310, 716), (508, 511, 95, 94), (469, 472, 82, 81), (430, 433, 69, 68), (472, 475, 83, 82), (433, 436, 70, 69), (421, 424, 66, 65), (95, 511, 734), (436, 439, 71, 70), (478, 481, 85, 84), (91, 499, 732), (481, 484, 86, 85), (442, 445, 73, 72), (484, 487, 87, 86), (445, 448, 74, 73), (3, 235, 704), (448, 451, 75, 74), (490, 493, 89, 88), (463, 466, 726), (493, 496, 90, 89), (454, 457, 77, 76), (529, 530, 626, 624), (92, 93, 125, 124), (79, 80, 112, 111), (66, 67, 99, 98), (93, 94, 126, 125), (80, 81, 113, 112), (67, 68, 100, 99), (94, 95, 127, 126), (81, 82, 114, 113), (68, 69, 101, 100), (95, 64, 96, 127), (82, 83, 115, 114), (69, 70, 102, 101), (83, 84, 116, 115), (70, 71, 103, 102), (84, 85, 117, 116), (71, 72, 104, 103), (85, 86, 118, 117), (72, 73, 105, 104), (86, 87, 119, 118), (73, 74, 106, 105), (87, 88, 120, 119), (74, 75, 107, 106), (88, 89, 121, 120), (75, 76, 108, 107), (89, 90, 122, 121), (76, 77, 109, 108), (90, 91, 123, 122), (77, 78, 110, 109), (64, 65, 97, 96), (91, 92, 124, 123), (78, 79, 111, 110), (103, 104, 537, 534), (96, 97, 516, 514), (571, 572, 668, 666), (532, 533, 629, 627), (574, 575, 671, 669), (535, 536, 632, 630), (577, 578, 674, 672), (538, 539, 635, 633), (580, 581, 677, 675), (541, 542, 638, 636), (583, 584, 680, 678), (544, 545, 641, 639), (586, 587, 683, 681), (547, 548, 644, 642), (589, 590, 686, 684), (550, 551, 647, 645), (592, 593, 689, 687), (553, 554, 650, 648), (595, 596, 692, 690), (556, 557, 653, 651), (607, 513, 610, 702), (598, 599, 695, 693), (559, 560, 656, 654), (520, 521, 617, 615), (601, 602, 698, 696), (562, 563, 659, 657), (523, 524, 620, 618), (604, 605, 701, 699), (565, 566, 662, 660), (526, 527, 623, 621), (613, 616, 619, 622, 625, 628, 631, 634, 637, 640, 643, 646, 649, 652, 655, 658, 661, 664, 667, 670, 673, 676, 679, 682, 685, 688, 691, 694, 697, 700, 703, 609), (568, 569, 665, 663), (117, 118, 579, 576), (104, 105, 540, 537), (118, 119, 582, 579), (105, 106, 543, 540), (119, 120, 585, 582), (106, 107, 546, 543), (120, 121, 588, 585), (107, 108, 549, 546), (121, 122, 591, 588), (108, 109, 552, 549), (122, 123, 594, 591), (109, 110, 555, 552), (127, 96, 514, 606), (123, 124, 597, 594), (110, 111, 558, 555), (97, 98, 519, 516), (124, 125, 600, 597), (111, 112, 561, 558), (98, 99, 522, 519), (125, 126, 603, 600), (112, 113, 564, 561), (99, 100, 525, 522), (126, 127, 606, 603), (113, 114, 567, 564), (100, 101, 528, 525), (517, 518, 614, 612), (114, 115, 570, 567), (101, 102, 531, 528), (115, 116, 573, 570), (102, 103, 534, 531), (116, 117, 576, 573), (128, 129, 130), (131, 132, 133), (134, 135, 136), (137, 138, 139), (140, 141, 142), (143, 144, 145), (146, 147, 148), (149, 150, 151), (152, 153, 154), (155, 156, 157), (158, 159, 160), (161, 162, 163), (164, 165, 166), (167, 168, 169), (170, 171, 172), (173, 174, 175), (176, 177, 178), (179, 180, 181), (182, 183, 184), (185, 186, 187), (188, 189, 190), (191, 192, 193), (194, 195, 196), (197, 198, 199), (200, 201, 202), (203, 204, 205), (206, 207, 208), (209, 210, 211), (212, 213, 214), (215, 216, 217), (218, 219, 220), (221, 222, 223), (224, 225, 226), (227, 228, 229), (230, 231, 232), (233, 234, 235), (236, 237, 238), (239, 240, 241), (242, 243, 244), (245, 246, 247), (248, 249, 250), (251, 252, 253), (254, 255, 256), (257, 258, 259), (260, 261, 262), (263, 264, 265), (266, 267, 268), (269, 270, 271), (272, 273, 274), (275, 276, 277), (278, 279, 280), (281, 282, 283), (284, 285, 286), (287, 288, 289), (290, 291, 292), (293, 294, 295), (296, 297, 298), (299, 300, 301), (302, 303, 304), (305, 306, 307), (308, 309, 310), (311, 312, 313), (314, 315, 316), (317, 318, 319), (131, 128, 130, 132), (134, 133, 132, 135), (137, 136, 135, 138), (140, 139, 138, 141), (143, 142, 141, 144), (146, 145, 144, 147), (149, 148, 147, 150), (152, 151, 150, 153), (155, 154, 153, 156), (158, 157, 156, 159), (161, 160, 159, 162), (164, 163, 162, 165), (167, 166, 165, 168), (170, 169, 168, 171), (173, 172, 171, 174), (176, 175, 174, 177), (179, 178, 177, 180), (182, 181, 180, 183), (185, 184, 183, 186), (188, 187, 186, 189), (191, 190, 189, 192), (194, 193, 192, 195), (197, 196, 195, 198), (200, 199, 198, 201), (203, 202, 201, 204), (206, 205, 204, 207), (209, 208, 207, 210), (212, 211, 210, 213), (215, 214, 213, 216), (218, 217, 216, 219), (221, 220, 219, 222), (129, 223, 222, 130), (229, 224, 226, 227), (232, 229, 228, 230), (235, 232, 231, 233), (238, 235, 234, 236), (241, 238, 237, 239), (244, 241, 240, 242), (247, 244, 243, 245), (250, 247, 246, 248), (253, 250, 249, 251), (256, 253, 252, 254), (259, 256, 255, 257), (262, 259, 258, 260), (265, 262, 261, 263), (268, 265, 264, 266), (271, 268, 267, 269), (274, 271, 270, 272), (277, 274, 273, 275), (280, 277, 276, 278), (283, 280, 279, 281), (286, 283, 282, 284), (289, 286, 285, 287), (292, 289, 288, 290), (295, 292, 291, 293), (298, 295, 294, 296), (301, 298, 297, 299), (304, 301, 300, 302), (307, 304, 303, 305), (310, 307, 306, 308), (313, 310, 309, 311), (316, 313, 312, 314), (319, 316, 315, 317), (224, 319, 318, 225), (187, 282, 281, 185), (278, 182, 184, 279), (148, 243, 242, 146), (239, 143, 145, 240), (190, 285, 284, 188), (151, 246, 245, 149), (193, 288, 287, 191), (154, 249, 248, 152), (196, 291, 290, 194), (157, 252, 251, 155), (199, 294, 293, 197), (160, 255, 254, 158), (202, 297, 296, 200), (163, 258, 257, 161), (205, 300, 299, 203), (166, 261, 260, 164), (208, 303, 302, 206), (169, 264, 263, 167), (211, 306, 305, 209), (172, 267, 266, 170), (133, 228, 227, 131), (225, 129, 128, 226), (214, 309, 308, 212), (175, 270, 269, 173), (136, 231, 230, 134), (217, 312, 311, 215), (178, 273, 272, 176), (139, 234, 233, 137), (220, 315, 314, 218), (181, 276, 275, 179), (142, 237, 236, 140), (223, 318, 317, 221), (128, 131, 227, 226), (320, 321, 322), (323, 324, 325), (326, 327, 328), (329, 330, 331), (332, 333, 334), (335, 336, 337), (338, 339, 340), (341, 342, 343), (344, 345, 346), (347, 348, 349), (350, 351, 352), (353, 354, 355), (356, 357, 358), (359, 360, 361), (362, 363, 364), (365, 366, 367), (368, 369, 370), (371, 372, 373), (374, 375, 376), (377, 378, 379), (380, 381, 382), (383, 384, 385), (386, 387, 388), (389, 390, 391), (392, 393, 394), (395, 396, 397), (398, 399, 400), (401, 402, 403), (404, 405, 406), (407, 408, 409), (410, 411, 412), (413, 414, 415), (416, 417, 418), (419, 420, 421), (422, 423, 424), (425, 426, 427), (428, 429, 430), (431, 432, 433), (434, 435, 436), (437, 438, 439), (440, 441, 442), (443, 444, 445), (446, 447, 448), (449, 450, 451), (452, 453, 454), (455, 456, 457), (458, 459, 460), (461, 462, 463), (464, 465, 466), (467, 468, 469), (470, 471, 472), (473, 474, 475), (476, 477, 478), (479, 480, 481), (482, 483, 484), (485, 486, 487), (488, 489, 490), (491, 492, 493), (494, 495, 496), (497, 498, 499), (500, 501, 502), (503, 504, 505), (506, 507, 508), (509, 510, 511), (323, 320, 322, 324), (326, 325, 324, 327), (329, 328, 327, 330), (332, 331, 330, 333), (335, 334, 333, 336), (338, 337, 336, 339), (341, 340, 339, 342), (344, 343, 342, 345), (347, 346, 345, 348), (350, 349, 348, 351), (353, 352, 351, 354), (356, 355, 354, 357), (359, 358, 357, 360), (362, 361, 360, 363), (365, 364, 363, 366), (368, 367, 366, 369), (371, 370, 369, 372), (374, 373, 372, 375), (377, 376, 375, 378), (380, 379, 378, 381), (383, 382, 381, 384), (386, 385, 384, 387), (389, 388, 387, 390), (392, 391, 390, 393), (395, 394, 393, 396), (398, 397, 396, 399), (401, 400, 399, 402), (404, 403, 402, 405), (407, 406, 405, 408), (410, 409, 408, 411), (413, 412, 411, 414), (321, 415, 414, 322), (421, 416, 418, 419), (424, 421, 420, 422), (427, 424, 423, 425), (430, 427, 426, 428), (433, 430, 429, 431), (436, 433, 432, 434), (439, 436, 435, 437), (442, 439, 438, 440), (445, 442, 441, 443), (448, 445, 444, 446), (451, 448, 447, 449), (454, 451, 450, 452), (457, 454, 453, 455), (460, 457, 456, 458), (463, 460, 459, 461), (466, 463, 462, 464), (469, 466, 465, 467), (472, 469, 468, 470), (475, 472, 471, 473), (478, 475, 474, 476), (481, 478, 477, 479), (484, 481, 480, 482), (487, 484, 483, 485), (490, 487, 486, 488), (493, 490, 489, 491), (496, 493, 492, 494), (499, 496, 495, 497), (502, 499, 498, 500), (505, 502, 501, 503), (508, 505, 504, 506), (511, 508, 507, 509), (416, 511, 510, 417), (391, 486, 485, 389), (482, 386, 388, 483), (352, 447, 446, 350), (443, 347, 349, 444), (394, 489, 488, 392), (355, 450, 449, 353), (397, 492, 491, 395), (358, 453, 452, 356), (400, 495, 494, 398), (361, 456, 455, 359), (403, 498, 497, 401), (364, 459, 458, 362), (325, 420, 419, 323), (417, 321, 320, 418), (406, 501, 500, 404), (367, 462, 461, 365), (328, 423, 422, 326), (409, 504, 503, 407), (370, 465, 464, 368), (331, 426, 425, 329), (412, 507, 506, 410), (373, 468, 467, 371), (334, 429, 428, 332), (415, 510, 509, 413), (376, 471, 470, 374), (337, 432, 431, 335), (379, 474, 473, 377), (340, 435, 434, 338), (382, 477, 476, 380), (343, 438, 437, 341), (385, 480, 479, 383), (346, 441, 440, 344), (320, 323, 419, 418), (512, 513, 514), (515, 516, 517), (518, 519, 520), (521, 522, 523), (524, 525, 526), (527, 528, 529), (530, 531, 532), (533, 534, 535), (536, 537, 538), (539, 540, 541), (542, 543, 544), (545, 546, 547), (548, 549, 550), (551, 552, 553), (554, 555, 556), (557, 558, 559), (560, 561, 562), (563, 564, 565), (566, 567, 568), (569, 570, 571), (572, 573, 574), (575, 576, 577), (578, 579, 580), (581, 582, 583), (584, 585, 586), (587, 588, 589), (590, 591, 592), (593, 594, 595), (596, 597, 598), (599, 600, 601), (602, 603, 604), (605, 606, 607), (608, 609, 610), (611, 612, 613), (614, 615, 616), (617, 618, 619), (620, 621, 622), (623, 624, 625), (626, 627, 628), (629, 630, 631), (632, 633, 634), (635, 636, 637), (638, 639, 640), (641, 642, 643), (644, 645, 646), (647, 648, 649), (650, 651, 652), (653, 654, 655), (656, 657, 658), (659, 660, 661), (662, 663, 664), (665, 666, 667), (668, 669, 670), (671, 672, 673), (674, 675, 676), (677, 678, 679), (680, 681, 682), (683, 684, 685), (686, 687, 688), (689, 690, 691), (692, 693, 694), (695, 696, 697), (698, 699, 700), (701, 702, 703), (515, 512, 514, 516), (518, 517, 516, 519), (521, 520, 519, 522), (524, 523, 522, 525), (527, 526, 525, 528), (530, 529, 528, 531), (533, 532, 531, 534), (536, 535, 534, 537), (539, 538, 537, 540), (542, 541, 540, 543), (545, 544, 543, 546), (548, 547, 546, 549), (551, 550, 549, 552), (554, 553, 552, 555), (557, 556, 555, 558), (560, 559, 558, 561), (563, 562, 561, 564), (566, 565, 564, 567), (569, 568, 567, 570), (572, 571, 570, 573), (575, 574, 573, 576), (578, 577, 576, 579), (581, 580, 579, 582), (584, 583, 582, 585), (587, 586, 585, 588), (590, 589, 588, 591), (593, 592, 591, 594), (596, 595, 594, 597), (599, 598, 597, 600), (602, 601, 600, 603), (605, 604, 603, 606), (513, 607, 606, 514), (613, 609, 608, 611), (616, 613, 612, 614), (619, 616, 615, 617), (622, 619, 618, 620), (625, 622, 621, 623), (628, 625, 624, 626), (631, 628, 627, 629), (634, 631, 630, 632), (637, 634, 633, 635), (640, 637, 636, 638), (643, 640, 639, 641), (646, 643, 642, 644), (649, 646, 645, 647), (652, 649, 648, 650), (655, 652, 651, 653), (658, 655, 654, 656), (661, 658, 657, 659), (664, 661, 660, 662), (667, 664, 663, 665), (670, 667, 666, 668), (673, 670, 669, 671), (676, 673, 672, 674), (679, 676, 675, 677), (682, 679, 678, 680), (685, 682, 681, 683), (688, 685, 684, 686), (691, 688, 687, 689), (694, 691, 690, 692), (697, 694, 693, 695), (700, 697, 696, 698), (703, 700, 699, 701), (609, 703, 702, 610), (538, 633, 632, 536), (629, 533, 535, 630), (580, 675, 674, 578), (671, 575, 577, 672), (541, 636, 635, 539), (583, 678, 677, 581), (544, 639, 638, 542), (586, 681, 680, 584), (547, 642, 641, 545), (589, 684, 683, 587), (550, 645, 644, 548), (592, 687, 686, 590), (553, 648, 647, 551), (595, 690, 689, 593), (556, 651, 650, 554), (517, 612, 611, 515), (610, 513, 512, 608), (598, 693, 692, 596), (559, 654, 653, 557), (520, 615, 614, 518), (601, 696, 695, 599), (562, 657, 656, 560), (523, 618, 617, 521), (604, 699, 698, 602), (565, 660, 659, 563), (526, 621, 620, 524), (607, 702, 701, 605), (568, 663, 662, 566), (529, 624, 623, 527), (571, 666, 665, 569), (532, 627, 626, 530), (574, 669, 668, 572), (512, 515, 611, 608), (223, 129, 744, 783), (178, 176, 735, 751), (217, 218, 780, 779), (145, 146, 741, 727), (139, 140, 711, 742), (296, 294, 831, 832), (148, 149, 709, 740), (275, 276, 819, 818), (278, 279, 821, 820), (299, 297, 833, 834), (175, 173, 767, 766), (225, 226, 785, 784), (293, 291, 829, 830), (220, 221, 782, 781), (227, 228, 787, 786), (142, 143, 758, 759), (250, 8, 706), (511, 416, 734), (71, 439, 722), (84, 83, 728), (12, 11, 708), (442, 72, 722), (475, 478, 728), (11, 259, 708), (319, 224, 718), (262, 12, 708), (439, 442, 722), (75, 451, 724), (88, 87, 730), (283, 286, 712), (16, 15, 710), (454, 76, 724), (15, 271, 710), (274, 16, 710), (247, 250, 706), (79, 463, 726), (92, 91, 732), (20, 19, 712), (466, 80, 726), (487, 490, 730), (19, 283, 712), (68, 67, 720), (286, 20, 712), (451, 454, 724), (83, 475, 728), (64, 95, 734), (295, 298, 714), (24, 23, 714), (478, 84, 728), (23, 295, 714), (72, 71, 722), (259, 262, 708), (298, 24, 714), (224, 0, 718), (87, 487, 730), (28, 27, 716), (490, 88, 730), (499, 502, 732), (27, 307, 716), (31, 319, 718), (76, 75, 724), (416, 64, 734), (310, 28, 716), (4, 3, 704), (214, 215, 778, 777), (302, 300, 835, 836), (181, 179, 750, 719), (281, 282, 823, 822), (226, 227, 786, 785), (230, 231, 789, 788), (151, 152, 756, 757), (305, 303, 837, 838), (128, 129, 744, 745), (230, 228, 787, 788), (154, 155, 739, 725), (308, 306, 839, 840), (184, 182, 765, 764), (284, 285, 825, 824), (133, 131, 713, 761), (233, 234, 791, 790), (233, 231, 789, 790), (157, 158, 707, 738), (311, 309, 841, 842), (187, 185, 733, 749), (287, 288, 827, 826), (236, 234, 791, 792), (136, 134, 760, 729), (236, 237, 793, 792), (160, 161, 754, 755), (314, 312, 843, 844), (239, 237, 793, 794), (163, 164, 753, 723), (317, 315, 845, 846), (190, 188, 748, 717), (290, 291, 829, 828), (139, 137, 743, 742), (239, 240, 795, 794), (242, 240, 795, 796), (166, 167, 721, 752), (225, 318, 847, 784), (193, 191, 763, 762), (293, 294, 831, 830), (245, 243, 797, 798), (142, 140, 711, 759), (242, 243, 797, 796), (169, 170, 736, 737), (248, 246, 799, 800), (172, 173, 767, 705), (196, 194, 731, 747), (296, 297, 833, 832), (145, 143, 758, 727), (245, 246, 799, 798), (251, 249, 801, 802), (175, 176, 735, 766), (199, 197, 746, 715), (299, 300, 835, 834), (254, 252, 803, 804), (148, 146, 741, 740), (248, 249, 801, 800), (178, 179, 750, 751), (257, 255, 805, 806), (181, 182, 765, 719), (202, 200, 768, 769), (302, 303, 837, 836), (151, 149, 709, 757), (251, 252, 803, 802), (260, 258, 807, 808), (184, 185, 733, 764), (205, 203, 770, 771), (305, 306, 839, 838), (263, 261, 809, 810), (154, 152, 756, 725), (254, 255, 805, 804), (187, 188, 748, 749), (266, 264, 811, 812), (190, 191, 763, 717), (208, 206, 772, 773), (308, 309, 841, 840), (157, 155, 739, 738), (257, 258, 807, 806), (269, 267, 813, 814), (193, 194, 731, 762), (211, 209, 774, 775), (311, 312, 843, 842), (272, 270, 815, 816), (160, 158, 707, 755), (260, 261, 809, 808), (196, 197, 746, 747), (275, 273, 817, 818), (199, 200, 768, 715), (214, 212, 776, 777), (314, 315, 845, 844), (163, 161, 754, 723), (263, 264, 811, 810), (278, 276, 819, 820), (202, 203, 770, 769), (217, 215, 778, 779), (317, 318, 847, 846), (281, 279, 821, 822), (166, 164, 753, 752), (266, 267, 813, 812), (205, 206, 772, 771), (131, 128, 745, 713), (284, 282, 823, 824), (208, 209, 774, 773), (220, 218, 780, 781), (169, 167, 721, 737), (269, 270, 815, 814), (133, 134, 760, 761), (287, 285, 825, 826), (211, 212, 776, 775), (223, 221, 782, 783), (136, 137, 743, 729), (290, 288, 827, 828), (172, 170, 736, 705), (272, 273, 817, 816)])
me_circle.polygons.foreach_set('material_index', [0, 0, 0, 0, 0, 0, 0, 0, 0, 0, 0, 0, 0, 0, 0, 0, 0, 0, 0, 0, 0, 0, 0, 0, 0, 0, 0, 0, 0, 0, 0, 0, 0, 0, 0, 0, 0, 0, 0, 0, 0, 0, 1, 0, 0, 0, 0, 0, 0, 0, 0, 0, 0, 0, 0, 0, 0, 1, 0, 0, 0, 0, 0, 0, 0, 0, 0, 0, 0, 0, 0, 0, 0, 0, 0, 0, 0, 0, 0, 0, 0, 0, 0, 0, 0, 0, 0, 0, 0, 0, 0, 0, 0, 0, 0, 0, 0, 0, 0, 0, 0, 0, 0, 0, 0, 0, 0, 0, 0, 0, 0, 0, 0, 0, 0, 0, 0, 0, 0, 0, 0, 0, 0, 0, 0, 0, 0, 0, 0, 0, 0, 0, 0, 0, 0, 0, 0, 0, 0, 0, 0, 0, 0, 0, 0, 0, 0, 0, 0, 0, 0, 0, 0, 0, 0, 0, 0, 0, 0, 0, 0, 0, 0, 0, 0, 1, 0, 0, 0, 0, 0, 0, 0, 0, 0, 0, 0, 0, 0, 0, 0, 0, 0, 0, 0, 0, 0, 0, 0, 0, 0, 0, 0, 0, 0, 0, 0, 0, 0, 0, 0, 0, 0, 0, 0, 0, 0, 0, 0, 0, 0, 0, 0, 0, 0, 0, 0, 0, 0, 0, 0, 0, 0, 0, 0, 0, 0, 0, 0, 0, 0, 0, 0, 0, 0, 0, 0, 0, 0, 0, 0, 0, 0, 0, 0, 0, 0, 0, 0, 0, 0, 0, 0, 0, 0, 0, 0, 0, 0, 0, 0, 0, 0, 0, 0, 0, 0, 0, 0, 0, 0, 0, 0, 0, 0, 0, 0, 0, 0, 0, 0, 0, 0, 0, 0, 0, 0, 0, 0, 0, 0, 0, 0, 0, 0, 0, 0, 0, 0, 0, 0, 0, 0, 0, 0, 0, 0, 0, 0, 0, 0, 0, 0, 0, 0, 0, 0, 0, 0, 0, 0, 0, 0, 0, 0, 0, 0, 0, 0, 0, 0, 0, 0, 0, 0, 0, 0, 0, 0, 0, 0, 0, 0, 0, 0, 0, 0, 0, 0, 0, 0, 0, 0, 0, 0, 0, 0, 0, 0, 0, 0, 0, 0, 0, 0, 0, 0, 0, 0, 0, 0, 0, 0, 0, 0, 0, 0, 0, 0, 0, 0, 0, 0, 0, 0, 0, 0, 0, 0, 0, 0, 0, 0, 0, 0, 0, 0, 0, 0, 0, 0, 0, 0, 0, 0, 0, 0, 0, 0, 0, 0, 0, 0, 0, 0, 0, 0, 0, 0, 0, 0, 0, 0, 0, 0, 0, 0, 0, 0, 0, 0, 0, 0, 0, 0, 0, 0, 0, 0, 0, 0, 0, 0, 0, 0, 0, 0, 0, 0, 0, 0, 0, 0, 0, 0, 0, 0, 0, 0, 0, 0, 0, 0, 0, 0, 0, 0, 0, 0, 0, 0, 0, 0, 0, 0, 0, 0, 0, 0, 0, 0, 0, 0, 0, 0, 0, 0, 0, 0, 0, 0, 0, 0, 0, 0, 0, 0, 0, 0, 0, 0, 0, 0, 0, 0, 0, 0, 0, 0, 0, 0, 0, 0, 0, 0, 0, 0, 0, 0, 0, 0, 0, 0, 0, 0, 0, 0, 0, 0, 0, 0, 0, 0, 0, 0, 0, 0, 0, 0, 0, 0, 0, 0, 0, 0, 0, 0, 0, 0, 0, 0, 0, 0, 0, 0, 0, 0, 0, 0, 0, 0, 0, 0, 0, 0, 0, 0, 0, 0, 0, 0, 0, 0, 0, 0, 0, 0, 0, 0, 0, 0, 0, 0, 0, 0, 0, 0, 0, 0, 0, 0, 0, 0, 0, 0, 0, 0, 0, 0, 0, 0, 0, 0, 0, 0, 0, 0, 0, 0, 0, 0, 0, 0, 0, 0, 0, 0, 0, 0, 0, 0, 0, 0, 0, 0, 0, 0, 0, 0, 0, 0, 0, 0, 0, 0, 0, 0, 0, 0, 0, 0, 0, 0, 0, 0, 0, 0, 0, 0, 0, 0, 0, 0, 0, 0, 0, 0, 0, 0, 0, 0, 0, 0, 0, 0, 0, 0, 0, 0, 0, 0, 0, 0, 0, 0, 0, 0, 0, 0, 0, 0, 0, 0, 0, 0, 0, 0, 0, 0, 0, 0, 0, 0, 0, 0, 0, 0, 0, 0, 0, 0, 0, 0, 0, 0, 0, 0, 0, 0, 0, 0, 0, 0, 0, 0, 0, 0, 0, 0, 0, 0, 0, 0, 0, 0, 0, 0, 0, 0, 0, 0, 0, 0, 0, 0, 0, 0, 0, 0, 0, 0, 0, 0, 0, 0, 0, 0, 0, 0, 0, 0, 0, 0, 0, 0, 0, 0, 0, 0, 0, 0, 0, 0, 0, 0, 0, 0, 0, 0, 0, 0, 0, 0, 0, 0, 0, 0, 0, 0, 0, 0, 0, 0, 0, 0, 0, 0, 0, 0, 1, 1, 0, 0, 0, 0, 0, 0, 0, 1, 0, 1, 0, 0, 0, 0, 0, 1, 1, 0, 0, 0, 1, 0, 0, 0, 1, 0, 1, 0, 0, 1, 0, 0, 0, 0, 1, 0, 0, 0, 0, 1, 0, 0, 1, 0, 0, 0, 0, 0, 0, 0, 0, 0, 0, 0, 0, 0, 0, 0, 0, 0, 0, 0, 0, 0, 0, 0, 0, 0, 0, 0, 0, 0, 0, 0, 0, 0, 0, 0, 0, 0, 0, 0, 0, 0, 0, 0, 0, 0, 0, 0, 0, 0, 0, 0, 0, 0, 0, 0, 0, 0, 0, 0, 0, 0, 0, 0, 0, 0, 0, 0, 0, 0, 0, 0, 0, 0, 0, 0, 0, 0, 0, 0, 0, 0, 0, 0, 0, 0, 0, 0, 0, 0, 0, 0, 0, 0, 0, 0, 0, 0, 0, 0, 0, 0, 0, 0, 0, 0, 0, 0, 0, 0, 0, 0, 0])
me_circle.materials.append(mat_base)
me_circle.materials.append(mat_base_emissive)
me_circle.use_remesh_preserve_volume = False
me_circle.use_remesh_preserve_attributes = False
me_circle.use_mirror_vertex_groups = False
me_circle.update()

# ---- objects
ob_circle = bpy.data.objects.new('Circle', me_circle)
ob_lamp = bpy.data.objects.new('Lamp', light_lamp)
ob_camera = bpy.data.objects.new('Camera', cam_camera)

# ---- transforms, parenting, visibility, modifiers, constraints
ob_circle.location = (0.0, 0.0, 0.0)
ob_circle.lineart.crease_threshold = 0.0
ob_lamp.location = (4.076, 1.005, 5.904)
ob_lamp.rotation_euler = (0.6503, 0.05522, 1.866)
ob_lamp.lock_rotations_4d = False
ob_lamp.empty_display_type = 'ARROWS'
ob_lamp.color = (0.0, 0.0, 0.0, 0.0)
ob_lamp.lineart.crease_threshold = 0.0
ob_camera.location = (7.481, -6.508, 5.344)
ob_camera.rotation_euler = (1.109, 0.0, 0.8149)
ob_camera.lock_rotations_4d = False
ob_camera.empty_display_type = 'ARROWS'
ob_camera.color = (0.0, 0.0, 0.0, 0.0)
ob_camera.display_type = 'WIRE'
ob_camera.lineart.crease_threshold = 0.0

# ---- collection membership
col_collection_1.objects.link(ob_circle)
col_collection_1.objects.link(ob_lamp)
col_collection_1.objects.link(ob_camera)

# ---- scene / render settings (as saved in the file)
scene.camera = ob_camera
scene.frame_start = 1; scene.frame_end = 250; scene.frame_set(1)
scene.render.engine = 'BLENDER_EEVEE_NEXT'
scene.render.resolution_percentage = 50
scene.render.dither_intensity = 0.0
scene.cycles.use_denoising = False
scene.cycles.samples = 128
scene.cycles.sampling_pattern = 'TABULATED_SOBOL'
scene.cycles.light_sampling_threshold = 0.0
scene.cycles.use_adaptive_sampling = False
scene.cycles.use_light_tree = False
scene.cycles.blur_glossy = 0.0
scene.cycles.sample_clamp_indirect = 0.0
scene.view_settings.view_transform = 'Standard'
bpy.context.view_layer.update()
